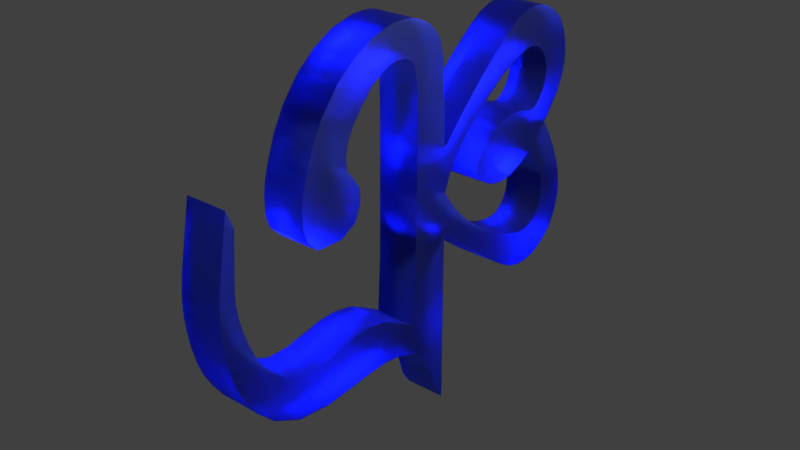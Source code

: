 # Source: b10.blend  (saved by Blender 2.79.0; exported with 4.5.12 LTS)
import bpy
from mathutils import Matrix  # noqa: F401  (used for matrix-valued properties, if any)

bpy.ops.wm.read_factory_settings(use_empty=True)
scene = bpy.context.scene
scene.name = 'Scene'

# ---- collections
col_collection_1 = bpy.data.collections.new('Collection 1'); scene.collection.children.link(col_collection_1)

# ---- materials (node trees are filled in below, after node groups)
mat_material = bpy.data.materials.new('Material')
mat_material.alpha_threshold = 0.0
mat_material.diffuse_color = (0.4478, 0.6659, 0.8, 1.0)
mat_material.roughness = 0.5
mat_material.line_color = (0.0, 0.0, 0.0, 1.0)

# ---- material node trees
mat_material.use_nodes = True; mat_material.node_tree.nodes.clear()
_N = mat_material.node_tree.nodes; _L = mat_material.node_tree.links
n0 = _N.new('ShaderNodeOutputMaterial'); n0.name = 'Material Output'; n0.location = (300, 300)
n1 = _N.new('ShaderNodeBsdfGlass'); n1.name = 'Glass BSDF'; n1.location = (10, 300)
n1.inputs[0].default_value = (0.1781, 0.2348, 0.8, 1.0)
n1.inputs[1].default_value = 0.4254
n1.inputs[2].default_value = 1.45
_L.new(n1.outputs[0], n0.inputs[0])
n0.is_active_output = True

# ---- world
world_world = bpy.data.worlds.new('World'); scene.world = world_world
world_world.color = (0.05088, 0.05088, 0.05088)
world_world.use_sun_shadow = False
world_world.sun_shadow_jitter_overblur = 0.0
world_world.cycles.sampling_method = 'MANUAL'

# ---- lights
light_lamp = bpy.data.lights.new('Lamp', 'SPOT')
light_lamp.transmission_factor = 0.0
light_lamp.cutoff_distance = 30.0
light_lamp.energy = 1e+05
light_lamp.shadow_buffer_clip_start = 1.001
light_lamp.shadow_soft_size = 0.1
light_lamp.shadow_maximum_resolution = 0.006
light_lamp.use_absolute_resolution = True
light_lamp.spot_size = 1.309

# ---- meshes
me_cube = bpy.data.meshes.new('Cube')
me_cube.from_pydata([(0.05024, 0.1309, 0.03705), (0.05024, -0.9636, -0.3651), (-1.0, -0.9636, -0.3651), (-1.0, 0.1309, 0.03705), (0.05024, 0.1309, 1.0), (0.05024, -0.9055, 1.0), (-1.0, -0.9055, 1.0), (-1.0, 0.1309, 1.0), (0.05024, 0.04902, 4.478), (0.05024, -0.8588, 4.041), (-1.0, 0.04902, 4.478), (-1.0, -0.8588, 4.041), (0.05024, -0.001944, 5.489), (0.05024, -0.8703, 5.065), (-1.0, -0.001944, 5.489), (-1.0, -0.8703, 5.065), (0.05024, -0.4521, 6.263), (0.05024, -1.057, 5.631), (-1.0, -0.4521, 6.263), (-1.0, -1.057, 5.631), (0.05024, -1.601, 6.542), (0.05024, -1.866, 5.635), (-1.0, -1.601, 6.542), (-1.0, -1.866, 5.635), (0.05024, -2.693, 6.136), (0.05024, -2.448, 5.151), (-1.0, -2.693, 6.136), (-1.0, -2.448, 5.151), (0.05024, 0.1309, -2.822), (0.05024, -0.1153, -2.449), (-1.0, 0.1309, -2.822), (-1.0, -0.1153, -2.449), (0.05024, -0.9636, -1.083), (0.05024, 0.1309, -0.9734), (-1.0, 0.1309, -0.9734), (-1.0, -0.9636, -1.083), (0.05024, -2.359, 0.3297), (-1.0, -2.359, 0.3297), (-1.0, -2.359, -0.8716), (0.05024, -2.359, -0.8716), (0.05024, -3.721, 0.1399), (-1.0, -3.721, 0.1399), (-1.0, -4.469, -0.8595), (0.05024, -4.469, -0.8595), (0.05024, -4.737, 0.3598), (-1.0, -4.737, 0.3598), (-1.0, -5.531, -0.09202), (0.05024, -5.531, -0.09202), (0.05024, -5.58, 1.485), (-1.0, -5.58, 1.485), (-1.0, -6.154, 1.278), (0.05024, -6.154, 1.278), (0.05024, -5.837, 2.737), (-1.0, -5.837, 2.737), (-1.0, -6.201, 2.829), (0.05024, -6.201, 2.829), (0.05024, -3.557, 5.283), (0.05024, -2.841, 4.55), (-1.0, -3.557, 5.283), (-1.0, -2.841, 4.55), (0.05024, -5.733, 3.936), (-1.0, -5.733, 3.936), (-1.0, -5.902, 4.395), (0.05024, -5.902, 4.395), (0.05024, -4.041, 4.225), (0.05024, -2.88, 3.969), (-1.0, -4.041, 4.225), (-1.0, -2.88, 3.969), (0.05024, -3.772, 2.655), (0.05024, -3.089, 2.617), (-1.0, -3.772, 2.655), (-1.0, -3.089, 2.617), (-1.0, -2.498, 3.23), (-1.0, -4.176, 3.221), (0.05024, -4.176, 3.221), (0.05024, -2.498, 3.23), (-1.0, -4.183, 3.602), (0.05024, -4.183, 3.602), (-1.0, -2.536, 3.553), (0.05024, -2.536, 3.553), (0.05024, -1.473, -0.9085), (-1.0, -1.473, -0.9085), (-1.0, -1.369, -0.0388), (0.05024, -1.369, -0.0388), (0.05024, -3.228, 0.2461), (0.05024, -3.629, -0.966), (-1.0, -3.228, 0.2461), (-1.0, -3.629, -0.966), (0.05024, -1.502, 5.745), (-1.0, -1.502, 5.745), (0.05024, -0.9532, 6.5), (-1.0, -0.9532, 6.5), (0.05024, -0.5943, -1.379), (-1.0, 0.1309, -1.804), (0.05024, 0.1309, -1.804), (-1.0, -0.5943, -1.379), (0.05024, -5.935, 0.5639), (-1.0, -5.935, 0.5639), (-1.0, -5.296, 0.9367), (0.05024, -5.296, 0.9367), (0.05024, -5.788, 2.156), (0.05024, -6.258, 2.041), (-1.0, -5.788, 2.156), (-1.0, -6.258, 2.041), (0.05024, -4.262, 0.1547), (0.05024, -5.152, -0.4905), (-1.0, -4.262, 0.1547), (-1.0, -5.152, -0.4905), (0.05024, -1.886, -0.8588), (-1.0, -1.886, -0.8588), (-1.0, -1.857, 0.2278), (0.05024, -1.857, 0.2278), (0.05024, -2.696, 4.836), (-1.0, -2.696, 4.836), (0.05024, -3.129, 5.794), (-1.0, -3.129, 5.794), (0.05024, -2.917, 4.267), (-1.0, -2.917, 4.267), (0.05024, -3.828, 4.798), (-1.0, -3.828, 4.798), (0.05024, -2.146, 5.46), (-1.0, -2.146, 5.46), (0.05024, -2.178, 6.403), (-1.0, -2.178, 6.403), (-1.0, -0.9293, 5.373), (-1.0, -0.1235, 5.886), (0.05024, -0.1235, 5.886), (0.05024, -0.9293, 5.373), (0.05024, -0.2743, -1.9), (-1.0, 0.1309, -2.386), (0.05024, 0.1309, -2.386), (-1.0, -0.2743, -1.9), (0.05024, -2.958, -0.9188), (-1.0, -2.958, -0.9188), (0.05024, -2.744, 0.3276), (-1.0, -2.744, 0.3276), (-1.0, -5.753, 0.2359), (-1.0, -5.082, 0.6482), (0.05024, -5.753, 0.2359), (0.05024, -5.082, 0.6482), (0.05024, -6.216, 1.659), (-1.0, -6.216, 1.659), (0.05024, -5.704, 1.821), (-1.0, -5.704, 1.821), (0.05024, -6.064, 0.9208), (0.05024, -5.469, 1.211), (-1.0, -6.064, 0.9208), (-1.0, -5.469, 1.211), (0.05024, -5.833, 2.447), (-1.0, -5.833, 2.447), (0.05024, -6.247, 2.435), (-1.0, -6.247, 2.435), (0.05024, -0.886, 2.436), (-1.0, -0.886, 2.436), (0.05024, 0.0967, 2.453), (-1.0, 0.0967, 2.453), (0.05024, -0.8718, 3.502), (0.05024, 0.07169, 3.515), (-1.0, -0.8718, 3.502), (-1.0, 0.07169, 3.515), (-1.0, -0.8997, 1.442), (-1.0, 0.1208, 1.432), (0.05024, -0.8997, 1.442), (0.05024, 0.1208, 1.432), (-1.0, 0.1409, 3.589), (-1.0, 0.3086, 2.917), (0.05024, 0.3086, 2.917), (0.05024, 0.1409, 3.589), (-1.0, 0.4286, 3.882), (-1.0, 0.7372, 3.451), (0.05024, 0.7372, 3.451), (0.05024, 0.4286, 3.882), (-1.0, -2.662, 2.846), (0.05024, -2.662, 2.846), (-1.0, -4.078, 2.938), (0.05024, -4.078, 2.938), (-1.0, -4.135, 3.913), (0.05024, -4.135, 3.913), (-1.0, -2.708, 3.801), (0.05024, -2.708, 3.801), (-1.0, -1.244, 5.72), (-1.0, -0.7027, 6.403), (0.05024, -1.244, 5.72), (0.05024, -0.7027, 6.403), (0.05024, -1.702, 5.708), (0.05024, -1.277, 6.546), (-1.0, -1.702, 5.708), (-1.0, -1.277, 6.546), (-1.0, -0.9691, 5.514), (0.05024, -0.9691, 5.514), (-1.0, -0.2771, 6.096), (0.05024, -0.2771, 6.096), (-1.0, 1.827, 5.176), (-1.0, 2.098, 4.502), (0.05024, 2.098, 4.502), (0.05024, 1.827, 5.176), (-1.0, 2.558, 5.692), (-1.0, 2.458, 4.688), (0.05024, 2.458, 4.688), (0.05024, 2.558, 5.692), (-1.0, 3.192, 5.84), (-1.0, 2.842, 4.826), (0.05024, 2.842, 4.826), (0.05024, 3.192, 5.84), (-1.0, 3.867, 5.636), (-1.0, 3.156, 4.867), (0.05024, 3.156, 4.867), (0.05024, 3.867, 5.636), (-1.0, 4.286, 5.3), (-1.0, 3.435, 4.782), (0.05024, 3.435, 4.782), (0.05024, 4.286, 5.3), (-1.0, 4.543, 4.728), (-1.0, 3.646, 4.569), (0.05024, 3.646, 4.569), (0.05024, 4.543, 4.728), (-1.0, 4.572, 4.13), (-1.0, 3.755, 4.267), (0.05024, 3.755, 4.267), (0.05024, 4.572, 4.13), (-1.0, 4.184, 3.289), (-1.0, 3.595, 3.616), (0.05024, 3.595, 3.616), (0.05024, 4.184, 3.289), (-1.0, 3.846, 2.925), (-1.0, 3.375, 3.418), (0.05024, 3.375, 3.418), (0.05024, 3.846, 2.925), (-1.0, 3.226, 2.276), (-1.0, 3.24, 3.401), (0.05024, 3.24, 3.401), (0.05024, 3.226, 2.276), (-1.0, 1.241, 2.481), (-1.0, 1.259, 2.741), (0.05024, 1.259, 2.741), (0.05024, 1.241, 2.481), (0.05024, 2.177, 3.518), (0.05024, 2.142, 1.926), (-1.0, 2.142, 1.926), (-1.0, 2.177, 3.518), (-1.0, 3.735, 3.932), (0.05024, 3.735, 3.932), (0.05024, 4.423, 3.685), (-1.0, 4.423, 3.685), (0.05024, 1.807, 3.354), (-1.0, 1.772, 2.0), (0.05024, 1.772, 2.0), (-1.0, 1.807, 3.354), (0.05024, 0.5212, 3.207), (0.05024, 0.2684, 3.716), (-1.0, 0.2684, 3.716), (-1.0, 0.5212, 3.207), (0.05024, 0.8288, 4.28), (-1.0, 0.8288, 4.28), (-1.0, 1.165, 3.852), (0.05024, 1.165, 3.852), (0.05024, 1.516, 3.102), (-1.0, 1.489, 2.191), (0.05024, 1.489, 2.191), (-1.0, 1.516, 3.102), (0.05024, 1.309, 4.729), (-1.0, 1.635, 4.203), (-1.0, 1.309, 4.729), (0.05024, 1.635, 4.203), (0.05024, 2.577, 1.97), (-1.0, 2.539, 3.561), (0.05024, 2.539, 3.561), (-1.0, 2.577, 1.97), (0.05024, 2.862, 2.092), (-1.0, 2.833, 3.531), (0.05024, 2.833, 3.531), (-1.0, 2.862, 2.092), (0.05024, 1.372, 2.93), (-1.0, 1.365, 2.294), (0.05024, 1.365, 2.294), (-1.0, 1.372, 2.93), (-1.0, 0.582, 4.044), (0.05024, 0.9486, 3.657), (0.05024, 0.582, 4.044), (-1.0, 0.9486, 3.657), (0.05024, 2.192, 5.459), (-1.0, 2.192, 5.459), (-1.0, 2.278, 4.602), (0.05024, 2.278, 4.602), (0.05024, 2.665, 4.773), (0.05024, 2.868, 5.791), (-1.0, 2.868, 5.791), (-1.0, 2.665, 4.773), (-1.0, 3.56, 5.778), (-1.0, 3.014, 4.864), (0.05024, 3.56, 5.778), (0.05024, 3.014, 4.864), (0.05024, 4.084, 5.49), (-1.0, 4.084, 5.49), (-1.0, 3.295, 4.845), (0.05024, 3.295, 4.845), (0.05024, 3.548, 4.689), (0.05024, 4.425, 5.057), (-1.0, 4.425, 5.057), (-1.0, 3.548, 4.689), (0.05024, 4.592, 4.403), (-1.0, 4.592, 4.403), (-1.0, 3.717, 4.418), (0.05024, 3.717, 4.418), (0.05024, 3.767, 4.1), (0.05024, 4.514, 3.908), (-1.0, 3.767, 4.1), (-1.0, 4.514, 3.908), (-1.0, 1.082, 4.524), (0.05024, 1.396, 4.034), (0.05024, 1.082, 4.524), (-1.0, 1.396, 4.034), (-1.0, 3.687, 3.774), (-1.0, 4.318, 3.487), (0.05024, 3.687, 3.774), (0.05024, 4.318, 3.487), (0.05024, 3.496, 3.496), (0.05024, 4.031, 3.107), (-1.0, 4.031, 3.107), (-1.0, 3.496, 3.496), (0.05024, 3.075, 2.223), (-1.0, 3.037, 3.453), (0.05024, 3.037, 3.453), (-1.0, 3.075, 2.223), (0.05024, 1.568, 4.957), (-1.0, 1.879, 4.37), (-1.0, 1.568, 4.957), (0.05024, 1.879, 4.37), (0.04292, 0.2231, 1.436), (0.05158, 0.3463, 2.117), (-0.9986, 0.3454, 2.131), (-1.007, 0.2222, 1.45), (0.03913, 0.5295, 1.162), (0.0447, 0.809, 1.614), (-1.005, 0.8082, 1.627), (-1.011, 0.5286, 1.176), (0.02245, 2.01, -0.03625), (0.03114, 2.237, 0.6538), (-1.019, 2.236, 0.6673), (-1.028, 2.009, -0.02273), (0.0158, 2.773, -0.5026), (0.02874, 2.608, 0.4922), (-1.021, 2.607, 0.5057), (-1.034, 2.772, -0.4891), (0.01388, 3.416, -0.609), (0.02696, 3.0, 0.3798), (-1.023, 2.999, 0.3934), (-1.036, 3.415, -0.5955), (0.01652, 4.076, -0.3603), (0.02644, 3.316, 0.3598), (-1.024, 3.315, 0.3734), (-1.034, 4.075, -0.3468), (0.02085, 4.472, 0.002368), (0.02754, 3.589, 0.4633), (-1.023, 3.588, 0.4768), (-1.029, 4.471, 0.01588), (0.02823, 4.691, 0.5898), (0.03028, 3.785, 0.6896), (-1.02, 3.784, 0.7031), (-1.022, 4.69, 0.6034), (0.03594, 4.68, 1.188), (0.03417, 3.874, 0.998), (-1.016, 3.873, 1.011), (-1.014, 4.68, 1.202), (0.04679, 4.261, 2.284), (0.04257, 3.694, 1.817), (-1.008, 3.693, 1.83), (-1.003, 4.26, 2.298), (0.05148, 3.977, 2.759), (0.04512, 3.399, 2.169), (-1.005, 3.398, 2.182), (-0.9987, 3.976, 2.773), (0.03849, 3.869, 1.33), (-1.012, 3.869, 1.344), (-1.008, 4.543, 1.699), (0.04167, 4.543, 1.686), (-1.002, 0.5766, 1.856), (-1.009, 0.3579, 1.331), (0.04127, 0.3588, 1.317), (0.04784, 0.5775, 1.842), (-1.016, 0.9542, 0.8052), (0.034, 0.9551, 0.7917), (0.03952, 1.262, 1.241), (-1.011, 1.261, 1.254), (-1.022, 1.463, 0.3895), (0.035, 1.754, 0.9218), (0.02822, 1.464, 0.376), (-1.015, 1.753, 0.9353), (0.03705, 0.6932, 1.011), (-1.008, 1.033, 1.435), (-1.013, 0.6923, 1.025), (0.04204, 1.034, 1.421), (-1.031, 2.392, -0.2807), (0.01881, 2.393, -0.2942), (0.02985, 2.423, 0.5663), (-1.02, 2.422, 0.5798), (-1.022, 2.819, 0.4351), (-1.036, 3.088, -0.5679), (0.01452, 3.089, -0.5814), (0.02765, 2.82, 0.4216), (0.01469, 3.779, -0.5223), (0.02647, 3.174, 0.3529), (-1.035, 3.778, -0.5088), (-1.024, 3.173, 0.3664), (-1.032, 4.282, -0.187), (0.01841, 4.283, -0.2005), (0.02672, 3.454, 0.3911), (-1.023, 3.453, 0.4046), (-1.021, 3.694, 0.5764), (-1.026, 4.593, 0.2668), (0.02398, 4.594, 0.2533), (0.02873, 3.695, 0.5629), (-1.018, 4.718, 0.9312), (0.03242, 4.719, 0.9177), (0.03223, 3.846, 0.8449), (-1.018, 3.845, 0.8584), (-1.014, 3.874, 1.179), (-1.011, 4.628, 1.449), (0.03633, 3.875, 1.166), (0.0388, 4.629, 1.436), (0.03086, 1.224, 0.5655), (-1.013, 1.504, 1.088), (-1.019, 1.223, 0.579), (0.03718, 1.505, 1.075), (0.04423, 4.413, 1.983), (0.04053, 3.801, 1.605), (-1.006, 4.413, 1.997), (-1.01, 3.8, 1.618), (-1.006, 3.564, 2.013), (-1.001, 4.117, 2.548), (0.04913, 4.118, 2.535), (0.04411, 3.565, 2.0), (-1.025, 1.736, 0.1793), (0.03285, 2.009, 0.7719), (0.02528, 1.737, 0.1658), (-1.017, 2.008, 0.7854)], [], [(130, 128, 29, 28), (158, 156, 9, 11), (0, 4, 5, 1), (1, 5, 6, 2), (2, 6, 7, 3), (4, 0, 3, 7), (11, 9, 13, 15), (156, 157, 8, 9), (159, 158, 11, 10), (157, 159, 10, 8), (190, 188, 19, 18), (9, 8, 12, 13), (10, 11, 15, 14), (8, 10, 14, 12), (186, 184, 21, 23), (191, 190, 18, 16), (188, 189, 17, 19), (189, 191, 16, 17), (121, 120, 25, 27), (184, 185, 20, 21), (187, 186, 23, 22), (185, 187, 22, 20), (120, 122, 24, 25), (123, 121, 27, 26), (122, 123, 26, 24), (28, 29, 31, 30), (131, 129, 30, 31), (128, 131, 31, 29), (129, 130, 28, 30), (3, 0, 33, 34), (109, 108, 39, 38), (2, 3, 34, 35), (0, 1, 32, 33), (85, 84, 40, 43), (110, 109, 38, 37), (111, 110, 37, 36), (108, 111, 36, 39), (105, 104, 44, 47), (84, 86, 41, 40), (87, 85, 43, 42), (86, 87, 42, 41), (146, 144, 51, 50), (104, 106, 45, 44), (107, 105, 47, 46), (106, 107, 46, 45), (150, 148, 52, 55), (147, 146, 50, 49), (144, 145, 48, 51), (145, 147, 49, 48), (54, 55, 63, 62), (148, 149, 53, 52), (151, 150, 55, 54), (149, 151, 54, 53), (113, 112, 57, 59), (117, 116, 65, 67), (112, 114, 56, 57), (115, 113, 59, 58), (114, 115, 58, 56), (60, 61, 62, 63), (53, 54, 62, 61), (55, 52, 60, 63), (52, 53, 61, 60), (174, 172, 71, 70), (116, 118, 64, 65), (119, 117, 67, 66), (118, 119, 66, 64), (68, 70, 71, 69), (175, 174, 70, 68), (172, 173, 69, 71), (173, 175, 68, 69), (79, 77, 74, 75), (78, 79, 75, 72), (77, 76, 73, 74), (76, 78, 72, 73), (176, 178, 78, 76), (177, 176, 76, 77), (178, 179, 79, 78), (179, 177, 77, 79), (32, 1, 83, 80), (1, 2, 82, 83), (2, 35, 81, 82), (35, 32, 80, 81), (135, 133, 87, 86), (133, 132, 85, 87), (134, 135, 86, 84), (132, 134, 84, 85), (183, 181, 91, 90), (181, 180, 89, 91), (182, 183, 90, 88), (180, 182, 88, 89), (34, 33, 94, 93), (32, 35, 95, 92), (35, 34, 93, 95), (33, 32, 92, 94), (139, 137, 98, 99), (138, 139, 99, 96), (137, 136, 97, 98), (136, 138, 96, 97), (143, 141, 103, 102), (141, 140, 101, 103), (142, 143, 102, 100), (140, 142, 100, 101), (41, 42, 107, 106), (42, 43, 105, 107), (40, 41, 106, 104), (43, 40, 104, 105), (80, 83, 111, 108), (83, 82, 110, 111), (82, 81, 109, 110), (81, 80, 108, 109), (24, 26, 115, 114), (26, 27, 113, 115), (25, 24, 114, 112), (27, 25, 112, 113), (56, 58, 119, 118), (58, 59, 117, 119), (57, 56, 118, 116), (59, 57, 116, 117), (20, 22, 123, 122), (22, 23, 121, 123), (21, 20, 122, 120), (23, 21, 120, 121), (13, 12, 126, 127), (15, 13, 127, 124), (12, 14, 125, 126), (14, 15, 124, 125), (93, 94, 130, 129), (92, 95, 131, 128), (95, 93, 129, 131), (94, 92, 128, 130), (39, 36, 134, 132), (36, 37, 135, 134), (38, 39, 132, 133), (37, 38, 133, 135), (46, 47, 138, 136), (45, 46, 136, 137), (47, 44, 139, 138), (44, 45, 137, 139), (51, 48, 142, 140), (48, 49, 143, 142), (50, 51, 140, 141), (49, 50, 141, 143), (99, 98, 147, 145), (96, 99, 145, 144), (98, 97, 146, 147), (97, 96, 144, 146), (102, 103, 151, 149), (103, 101, 150, 151), (100, 102, 149, 148), (101, 100, 148, 150), (161, 160, 153, 155), (162, 163, 154, 152), (160, 162, 152, 153), (154, 155, 165, 166), (155, 153, 158, 159), (152, 154, 157, 156), (153, 152, 156, 158), (6, 5, 162, 160), (5, 4, 163, 162), (7, 6, 160, 161), (4, 7, 161, 163), (249, 248, 170, 171), (157, 154, 166, 167), (155, 159, 164, 165), (159, 157, 167, 164), (326, 324, 195, 192), (251, 250, 168, 169), (250, 249, 171, 168), (248, 251, 169, 170), (75, 74, 175, 173), (72, 75, 173, 172), (74, 73, 174, 175), (73, 72, 172, 174), (65, 64, 177, 179), (67, 65, 179, 178), (64, 66, 176, 177), (66, 67, 178, 176), (19, 17, 182, 180), (17, 16, 183, 182), (18, 19, 180, 181), (16, 18, 181, 183), (90, 91, 187, 185), (91, 89, 186, 187), (88, 90, 185, 184), (89, 88, 184, 186), (127, 126, 191, 189), (124, 127, 189, 188), (126, 125, 190, 191), (125, 124, 188, 190), (281, 280, 199, 196), (327, 325, 193, 194), (324, 327, 194, 195), (325, 326, 192, 193), (285, 284, 202, 203), (283, 282, 197, 198), (280, 283, 198, 199), (282, 281, 196, 197), (289, 288, 204, 205), (287, 286, 200, 201), (286, 285, 203, 200), (284, 287, 201, 202), (293, 292, 211, 208), (288, 290, 207, 204), (291, 289, 205, 206), (290, 291, 206, 207), (297, 296, 214, 215), (295, 294, 209, 210), (292, 295, 210, 211), (294, 293, 208, 209), (301, 300, 219, 216), (299, 298, 212, 213), (298, 297, 215, 212), (296, 299, 213, 214), (314, 312, 221, 222), (303, 302, 217, 218), (300, 303, 218, 219), (302, 301, 216, 217), (317, 316, 226, 227), (315, 314, 222, 223), (312, 313, 220, 221), (313, 315, 223, 220), (319, 318, 224, 225), (318, 317, 227, 224), (316, 319, 225, 226), (274, 272, 234, 235), (226, 225, 229, 230), (227, 226, 230, 231), (225, 224, 228, 229), (234, 233, 232, 235), (275, 273, 232, 233), (273, 274, 235, 232), (272, 275, 233, 234), (266, 265, 239, 236), (267, 264, 237, 238), (265, 267, 238, 239), (264, 266, 236, 237), (307, 305, 242, 243), (306, 307, 243, 240), (305, 304, 241, 242), (304, 306, 240, 241), (236, 239, 247, 244), (238, 237, 246, 245), (239, 238, 245, 247), (237, 236, 244, 246), (166, 165, 251, 248), (164, 167, 249, 250), (165, 164, 250, 251), (167, 166, 248, 249), (279, 276, 253, 254), (278, 277, 255, 252), (277, 279, 254, 255), (276, 278, 252, 253), (244, 247, 259, 256), (245, 246, 258, 257), (247, 245, 257, 259), (246, 244, 256, 258), (311, 308, 262, 261), (310, 309, 263, 260), (309, 311, 261, 263), (308, 310, 260, 262), (268, 270, 266, 264), (269, 271, 267, 265), (271, 268, 264, 267), (270, 269, 265, 266), (322, 321, 269, 270), (323, 320, 268, 271), (321, 323, 271, 269), (320, 322, 270, 268), (256, 259, 275, 272), (257, 258, 274, 273), (259, 257, 273, 275), (258, 256, 272, 274), (168, 171, 278, 276), (170, 169, 279, 277), (171, 170, 277, 278), (169, 168, 276, 279), (193, 192, 281, 282), (195, 194, 283, 280), (194, 193, 282, 283), (192, 195, 280, 281), (198, 197, 287, 284), (196, 199, 285, 286), (197, 196, 286, 287), (199, 198, 284, 285), (203, 202, 291, 290), (202, 201, 289, 291), (200, 203, 290, 288), (201, 200, 288, 289), (205, 204, 293, 294), (207, 206, 295, 292), (206, 205, 294, 295), (204, 207, 292, 293), (210, 209, 299, 296), (208, 211, 297, 298), (209, 208, 298, 299), (211, 210, 296, 297), (213, 212, 301, 302), (215, 214, 303, 300), (214, 213, 302, 303), (212, 215, 300, 301), (218, 217, 306, 304), (219, 218, 304, 305), (217, 216, 307, 306), (216, 219, 305, 307), (253, 252, 310, 308), (255, 254, 311, 309), (252, 255, 309, 310), (254, 253, 308, 311), (243, 242, 315, 313), (240, 243, 313, 312), (242, 241, 314, 315), (241, 240, 312, 314), (222, 221, 319, 316), (220, 223, 317, 318), (221, 220, 318, 319), (223, 222, 316, 317), (231, 230, 322, 320), (229, 228, 323, 321), (228, 231, 320, 323), (230, 229, 321, 322), (261, 262, 326, 325), (260, 263, 327, 324), (263, 261, 325, 327), (262, 260, 324, 326), (377, 376, 334, 335), (434, 432, 339, 336), (379, 378, 332, 333), (378, 377, 335, 332), (376, 379, 333, 334), (393, 392, 343, 340), (435, 433, 337, 338), (432, 435, 338, 339), (433, 434, 336, 337), (397, 396, 346, 347), (395, 394, 341, 342), (392, 395, 342, 343), (394, 393, 340, 341), (401, 400, 348, 349), (399, 398, 344, 345), (398, 397, 347, 344), (396, 399, 345, 346), (405, 404, 355, 352), (400, 402, 351, 348), (403, 401, 349, 350), (402, 403, 350, 351), (409, 408, 358, 359), (407, 406, 353, 354), (404, 407, 354, 355), (406, 405, 352, 353), (413, 412, 363, 360), (411, 410, 356, 357), (410, 409, 359, 356), (408, 411, 357, 358), (366, 427, 425, 365), (415, 414, 361, 362), (412, 415, 362, 363), (414, 413, 360, 361), (429, 428, 370, 371), (367, 426, 427, 366), (364, 424, 426, 367), (365, 425, 424, 364), (431, 430, 368, 369), (430, 429, 371, 368), (428, 431, 369, 370), (419, 417, 374, 375), (418, 419, 375, 372), (417, 416, 373, 374), (416, 418, 372, 373), (330, 329, 379, 376), (328, 331, 377, 378), (329, 328, 378, 379), (331, 330, 376, 377), (391, 388, 381, 382), (390, 389, 383, 380), (389, 391, 382, 383), (388, 390, 380, 381), (423, 420, 386, 385), (422, 421, 387, 384), (421, 423, 385, 387), (420, 422, 384, 386), (332, 335, 390, 388), (334, 333, 391, 389), (335, 334, 389, 390), (333, 332, 388, 391), (337, 336, 393, 394), (339, 338, 395, 392), (338, 337, 394, 395), (336, 339, 392, 393), (342, 341, 399, 396), (340, 343, 397, 398), (341, 340, 398, 399), (343, 342, 396, 397), (347, 346, 403, 402), (346, 345, 401, 403), (344, 347, 402, 400), (345, 344, 400, 401), (349, 348, 405, 406), (351, 350, 407, 404), (350, 349, 406, 407), (348, 351, 404, 405), (354, 353, 411, 408), (352, 355, 409, 410), (353, 352, 410, 411), (355, 354, 408, 409), (357, 356, 413, 414), (359, 358, 415, 412), (358, 357, 414, 415), (356, 359, 412, 413), (362, 361, 418, 416), (363, 362, 416, 417), (361, 360, 419, 418), (360, 363, 417, 419), (381, 380, 422, 420), (383, 382, 423, 421), (380, 383, 421, 422), (382, 381, 420, 423), (427, 373, 372, 425), (426, 374, 373, 427), (424, 375, 374, 426), (425, 372, 375, 424), (366, 365, 431, 428), (364, 367, 429, 430), (365, 364, 430, 431), (367, 366, 428, 429), (385, 386, 434, 433), (384, 387, 435, 432), (387, 385, 433, 435), (386, 384, 432, 434), (155, 154, 329, 330), (154, 163, 328, 329), (161, 155, 330, 331), (161, 331, 328, 163), (224, 227, 368, 371), (228, 370, 369, 231), (231, 369, 368, 227), (224, 371, 370, 228)])
me_cube.materials.append(mat_material)
me_cube.use_remesh_preserve_volume = False
me_cube.use_remesh_preserve_attributes = False
me_cube.use_mirror_vertex_groups = False
me_cube.update()

# ---- objects
ob_cube = bpy.data.objects.new('Cube', me_cube)
ob_lamp = bpy.data.objects.new('Lamp', light_lamp)

# ---- transforms, parenting, visibility, modifiers, constraints
ob_cube.location = (0.4558, 0.9801, -2.586)
ob_cube.lock_rotations_4d = False
ob_cube.empty_display_type = 'ARROWS'
ob_cube.lineart.crease_threshold = 0.0
_m = ob_cube.modifiers.new('Smooth', 'SMOOTH')
_m.factor = 0.25
ob_lamp.location = (10.16, 3.101, 9.235)
ob_lamp.rotation_euler = (0.3363, -0.5688, 3.004)
ob_lamp.lock_rotations_4d = False
ob_lamp.empty_display_type = 'ARROWS'
ob_lamp.color = (0.0, 0.0, 0.0, 0.0)
ob_lamp.lineart.crease_threshold = 0.0

# ---- collection membership
col_collection_1.objects.link(ob_cube)
col_collection_1.objects.link(ob_lamp)

# ---- scene / render settings (as saved in the file)
scene.frame_start = 1; scene.frame_end = 250; scene.frame_set(1)
scene.render.engine = 'CYCLES'
scene.render.resolution_percentage = 50
scene.render.dither_intensity = 0.0
scene.cycles.use_denoising = False
scene.cycles.samples = 128
scene.cycles.sampling_pattern = 'TABULATED_SOBOL'
scene.cycles.use_adaptive_sampling = False
scene.cycles.use_light_tree = False
scene.cycles.blur_glossy = 0.0
scene.cycles.sample_clamp_indirect = 0.0
scene.view_settings.view_transform = 'Standard'
bpy.context.view_layer.update()

# ---- added for rendering (the .blend has no active camera): camera
cam_auto = bpy.data.cameras.new('AutoCamera')
cam_auto.lens = 50.0
cam_auto.sensor_width = 36.0
cam_auto.clip_end = 1000.0
ob_auto_camera = bpy.data.objects.new('AutoCamera', cam_auto)
scene.collection.objects.link(ob_auto_camera)
ob_auto_camera.location = (13.2855, -15.7765, 9.93303)
ob_auto_camera.rotation_euler = (1.09748, -7.21219e-08, 0.694738)
scene.camera = ob_auto_camera
bpy.context.view_layer.update()
